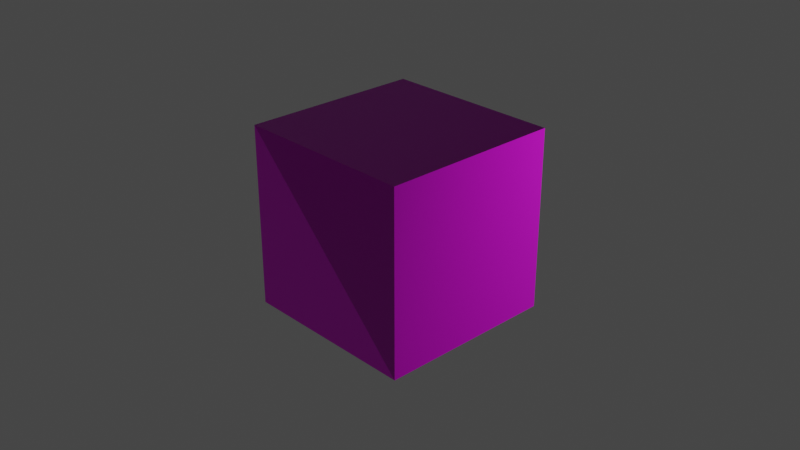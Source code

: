 # Source: cube.blend  (saved by Blender 3.0.42; exported with 4.5.12 LTS)
import bpy
from mathutils import Matrix  # noqa: F401  (used for matrix-valued properties, if any)

bpy.ops.wm.read_factory_settings(use_empty=True)
scene = bpy.context.scene
scene.name = 'Scene'

# ---- collections
col_collection = bpy.data.collections.new('Collection'); scene.collection.children.link(col_collection)

# ---- images (referenced by path relative to the original .blend; pixels are not part of the script)
import os
ASSET_DIR = os.environ.get("B2B_ASSET_DIR", "")  # directory of the original .blend (textures are referenced by path, not embedded)
HERE = os.path.dirname(os.path.abspath(__file__))  # packed textures are extracted next to this script under _unpacked/

def load_image(name, relpath, width, height, colorspace="sRGB"):
    """Load a texture the original file referenced (path relative to the .blend, or extracted next to this script)."""
    p = next((c for c in (os.path.join(HERE, relpath), os.path.join(ASSET_DIR, relpath)) if relpath and os.path.exists(c)), "")
    if p:
        img = bpy.data.images.load(p, check_existing=True)
        img.name = name
    else:  # same state as the original file: an image datablock whose file is absent (Cycles renders it pink)
        img = bpy.data.images.new(name, width, height)
        img.source = "FILE"
        img.filepath = "//" + (relpath or name)
    img.colorspace_settings.name = colorspace
    return img
img_ornate_metal_png = load_image('ornate_metal.png', 'ornate_metal.png', 1024, 1024, 'sRGB')
img_ornate_metal_normal_tif = load_image('ornate_metal_normal.tif', 'ornate_metal_normal.tif', 1024, 1024, 'sRGB')
img_concrete_rough_jpg = load_image('concrete_rough.jpg', 'concrete_rough.jpg', 1024, 1024, 'sRGB')

# ---- materials (node trees are filled in below, after node groups)
mat_material = bpy.data.materials.new('Material')
mat_material.alpha_threshold = 0.0
mat_material.use_transparent_shadow = False
mat_material.line_color = (0.0, 0.0, 0.0, 1.0)
mat_material_001 = bpy.data.materials.new('Material.001')
mat_material_001.use_transparent_shadow = False

# ---- material node trees
mat_material.use_nodes = True; mat_material.node_tree.nodes.clear()
_N = mat_material.node_tree.nodes; _L = mat_material.node_tree.links
n0 = _N.new('ShaderNodeOutputMaterial'); n0.name = 'Material Output'; n0.location = (300, 300)
n1 = _N.new('ShaderNodeBsdfPrincipled'); n1.name = 'Principled BSDF'; n1.location = (10, 300)
n1.distribution = 'GGX'
n1.subsurface_method = 'RANDOM_WALK_SKIN'
n1.inputs[2].default_value = 0.4
n1.inputs[3].default_value = 1.45
n1.inputs[27].default_value = (0.0, 0.0, 0.0, 1.0)
n1.inputs[28].default_value = 1.0
n2 = _N.new('ShaderNodeTexImage'); n2.name = 'Image Texture'; n2.location = (-280, 280)
n2.image = img_ornate_metal_png
n3 = _N.new('ShaderNodeNormalMap'); n3.name = 'Normal Map'; n3.location = (-190, -160)
n4 = _N.new('ShaderNodeTexImage'); n4.name = 'Image Texture.001'; n4.location = (-480, -200)
n4.image = img_ornate_metal_normal_tif
_L.new(n1.outputs[0], n0.inputs[0])
_L.new(n2.outputs[0], n1.inputs[0])
_L.new(n3.outputs[0], n1.inputs[5])
_L.new(n4.outputs[0], n3.inputs[1])
n0.is_active_output = True
mat_material_001.use_nodes = True; mat_material_001.node_tree.nodes.clear()
_N = mat_material_001.node_tree.nodes; _L = mat_material_001.node_tree.links
n0 = _N.new('ShaderNodeBsdfPrincipled'); n0.name = 'Principled BSDF'; n0.location = (10, 300)
n0.distribution = 'GGX'
n0.subsurface_method = 'RANDOM_WALK_SKIN'
n0.inputs[3].default_value = 1.45
n0.inputs[27].default_value = (0.0, 0.0, 0.0, 1.0)
n0.inputs[28].default_value = 1.0
n1 = _N.new('ShaderNodeOutputMaterial'); n1.name = 'Material Output'; n1.location = (300, 300)
n2 = _N.new('ShaderNodeTexImage'); n2.name = 'Image Texture'; n2.location = (-280, 280)
n2.image = img_concrete_rough_jpg
_L.new(n0.outputs[0], n1.inputs[0])
_L.new(n2.outputs[0], n0.inputs[0])
n1.is_active_output = True

# ---- world
world_world = bpy.data.worlds.new('World'); scene.world = world_world
world_world.use_nodes = True; world_world.node_tree.nodes.clear()
_N = world_world.node_tree.nodes; _L = world_world.node_tree.links
n0 = _N.new('ShaderNodeOutputWorld'); n0.name = 'World Output'; n0.location = (300, 300)
n1 = _N.new('ShaderNodeBackground'); n1.name = 'Background'; n1.location = (10, 300)
n1.inputs[0].default_value = (0.05088, 0.05088, 0.05088, 1.0)
_L.new(n1.outputs[0], n0.inputs[0])
n0.is_active_output = True
world_world.color = (0.05088, 0.05088, 0.05088)
world_world.use_sun_shadow = False
world_world.sun_shadow_jitter_overblur = 0.0

# ---- cameras
cam_camera = bpy.data.cameras.new('Camera')
cam_camera.clip_end = 100.0
cam_camera.ortho_scale = 7.314

# ---- lights
light_light = bpy.data.lights.new('Light', 'POINT')
light_light.transmission_factor = 0.0
light_light.energy = 1000.0
light_light.shadow_soft_size = 0.1
light_light.shadow_maximum_resolution = 0.006
light_light.use_absolute_resolution = True

# ---- meshes
me_cube = bpy.data.meshes.new('Cube')
me_cube.from_pydata([(1.0, 1.0, 1.0), (1.0, 1.0, -1.0), (1.0, -1.0, 1.0), (1.0, -1.0, -1.0), (-1.0, 1.0, -1.0), (-1.0, -1.0, 1.0), (-1.0, -1.0, -1.0), (-1.0, 1.0, 1.0)], [], [(0, 7, 5, 2), (3, 2, 5), (4, 1, 3, 6), (1, 0, 2, 3), (7, 0, 1), (4, 7, 1), (6, 5, 7, 4), (3, 5, 6)])
me_cube.polygons.foreach_set('material_index', [0, 0, 1, 0, 0, 1, 1, 1])
_uv = me_cube.uv_layers.new(name='UVMap')
_uv.uv.foreach_set('vector', [0.0, 1.0, 0.0, 0.0, 1.0, 0.0, 1.0, 1.0, 1.0, 0.0, 1.0, 1.0, 1.192e-07, 1.0, 0.1667, 0.6667, 0.3333, 0.5, 0.5, 0.6667, 0.3333, 0.8333, 1.788e-07, 1.0, 5.96e-08, 5.96e-08, 1.0, 1.788e-07, 1.0, 1.0, 0.0, 0.0, 1.0, 0.0, 1.0, 1.0, 0.1667, 0.6667, 2.094e-08, 0.8333, 0.0, 0.5, 0.3333, 0.8333, 0.1667, 1.0, 2.094e-08, 0.8333, 0.1667, 0.6667, 0.5, 1.0, 0.1667, 1.0, 0.3333, 0.8333])
me_cube.materials.append(mat_material)
me_cube.materials.append(mat_material_001)
me_cube.use_remesh_preserve_volume = False
me_cube.use_remesh_preserve_attributes = False
me_cube.use_mirror_vertex_groups = False
me_cube.update()

# ---- objects
ob_cube = bpy.data.objects.new('Cube', me_cube)
ob_light = bpy.data.objects.new('Light', light_light)
ob_camera = bpy.data.objects.new('Camera', cam_camera)

# ---- transforms, parenting, visibility, modifiers, constraints
ob_cube.location = (0.0, 0.0, 0.0)
ob_cube.lock_rotations_4d = False
ob_cube.empty_display_type = 'ARROWS'
ob_cube.lineart.crease_threshold = 0.0
ob_light.location = (4.003, 3.062, 4.466)
ob_light.rotation_euler = (0.6503, 0.05522, 1.866)
ob_light.lock_rotations_4d = False
ob_light.empty_display_type = 'ARROWS'
ob_light.color = (0.0, 0.0, 0.0, 0.0)
ob_light.lineart.crease_threshold = 0.0
ob_camera.location = (7.359, -6.926, 4.958)
ob_camera.rotation_euler = (1.109, 0.0, 0.8149)
ob_camera.lock_rotations_4d = False
ob_camera.empty_display_type = 'ARROWS'
ob_camera.color = (0.0, 0.0, 0.0, 0.0)
ob_camera.display_type = 'WIRE'
ob_camera.lineart.crease_threshold = 0.0

# ---- collection membership
col_collection.objects.link(ob_cube)
col_collection.objects.link(ob_light)
col_collection.objects.link(ob_camera)

# ---- scene / render settings (as saved in the file)
scene.camera = ob_camera
scene.frame_start = 1; scene.frame_end = 250; scene.frame_set(1)
scene.render.engine = 'BLENDER_EEVEE_NEXT'
scene.cycles.sampling_pattern = 'TABULATED_SOBOL'
scene.cycles.use_light_tree = False
scene.view_settings.view_transform = 'Filmic'
bpy.context.view_layer.update()
